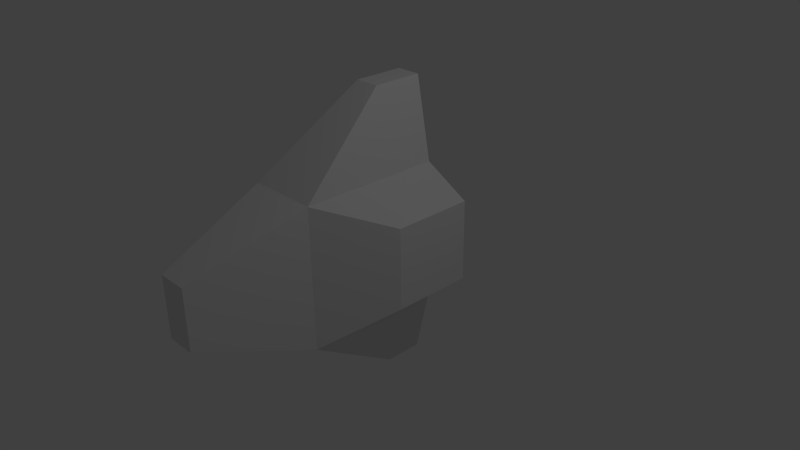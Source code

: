 # Source: Ship.blend  (saved by Blender 2.73.0; exported with 4.5.12 LTS)
import bpy
from mathutils import Matrix  # noqa: F401  (used for matrix-valued properties, if any)

bpy.ops.wm.read_factory_settings(use_empty=True)
scene = bpy.context.scene
scene.name = 'Scene'

# ---- collections
col_collection_1 = bpy.data.collections.new('Collection 1'); scene.collection.children.link(col_collection_1)

# ---- materials (node trees are filled in below, after node groups)
mat_material = bpy.data.materials.new('Material')
mat_material.alpha_threshold = 0.0
mat_material.use_transparent_shadow = False
mat_material.roughness = 0.5
mat_material.line_color = (0.0, 0.0, 0.0, 1.0)

# ---- material node trees

# ---- world
world_world = bpy.data.worlds.new('World'); scene.world = world_world
world_world.color = (0.05088, 0.05088, 0.05088)
world_world.use_sun_shadow = False
world_world.sun_shadow_jitter_overblur = 0.0
world_world.cycles.sampling_method = 'MANUAL'
world_world.cycles.sample_map_resolution = 256

# ---- cameras
cam_camera = bpy.data.cameras.new('Camera')
cam_camera.clip_end = 100.0
cam_camera.lens = 35.0
cam_camera.sensor_width = 32.0
cam_camera.sensor_height = 18.0
cam_camera.ortho_scale = 7.314
cam_camera.dof.focus_distance = 0.0
cam_camera.dof.aperture_fstop = 128.0

# ---- lights
light_lamp = bpy.data.lights.new('Lamp', 'POINT')
light_lamp.transmission_factor = 0.0
light_lamp.cutoff_distance = 30.0
light_lamp.energy = 100.0
light_lamp.shadow_buffer_clip_start = 1.001
light_lamp.shadow_soft_size = 0.1
light_lamp.shadow_maximum_resolution = 0.006
light_lamp.use_absolute_resolution = True
light_lamp.cycles.use_multiple_importance_sampling = False

# ---- meshes
me_cube = bpy.data.meshes.new('Cube')
me_cube.from_pydata([(1.0, 1.0, -1.0), (1.0, -1.0, -1.0), (-1.0, -1.0, -1.0), (-1.0, 1.0, -1.0), (0.5727, 1.104, 0.5519), (0.5727, -0.04113, 0.5519), (-0.5727, -0.04113, 0.5519), (-0.5727, 1.104, 0.5519), (1.0, -5.96e-08, -1.0), (1.788e-07, 1.0, -1.0), (1.0, 1.0, 0.0), (0.0, -1.0, -1.0), (1.0, -1.0, 0.0), (-1.0, 2.98e-07, -1.0), (-1.0, -1.0, 0.0), (-1.0, 1.0, 0.0), (0.5727, 0.5316, 0.5519), (7.854e-08, 1.104, 0.5519), (-3.652e-07, -0.04113, 0.5519), (-0.5727, 0.5316, 0.5519), (2.384e-07, 1.0, 0.0), (-1.0, 2.384e-07, 0.0), (-2.98e-07, -1.0, 0.0), (1.0, -2.98e-07, 0.0), (-1.434e-07, 0.5316, 0.5519), (5.96e-08, 1.192e-07, -1.0), (0.4313, -2.579, -0.7156), (-0.4313, -2.579, -0.7156), (-3.452e-07, -2.579, -0.7156), (0.4313, -2.579, -0.2844), (-0.4313, -2.579, -0.2844), (-4.737e-07, -2.579, -0.2844), (2.1, 1.12, -0.6389), (2.1, 0.5643, -0.6389), (2.1, 0.842, -0.6389), (2.1, 1.12, -0.3611), (2.1, 0.5643, -0.3611), (2.1, 0.842, -0.3611), (-2.084, 0.4007, -0.6782), (-2.084, 1.114, -0.6782), (-2.084, 0.7572, -0.6782), (-2.084, 0.4007, -0.3218), (-2.084, 1.114, -0.3218), (-2.084, 0.7572, -0.3218), (0.7185, 1.234, -0.7008), (0.2815, 1.234, -0.7008), (0.7185, 1.234, -0.2992), (0.2815, 1.234, -0.2992), (-0.725, 1.195, -0.6747), (-0.275, 1.195, -0.6747), (-0.725, 1.195, -0.3253), (-0.275, 1.195, -0.3253)], [], [(25, 11, 2, 13), (24, 19, 6, 18), (23, 16, 5, 12), (22, 18, 6, 14), (21, 19, 7, 15), (20, 9, 49, 51), (17, 20, 15, 7), (4, 10, 20, 17), (9, 20, 47, 45), (21, 15, 42, 43), (14, 21, 43, 41), (14, 6, 19, 21), (22, 14, 30, 31), (12, 22, 31, 29), (12, 5, 18, 22), (23, 12, 36, 37), (10, 23, 37, 35), (10, 4, 16, 23), (16, 24, 18, 5), (4, 17, 24, 16), (17, 7, 19, 24), (9, 25, 13, 3), (0, 8, 25, 9), (8, 1, 11, 25), (28, 31, 30, 27), (26, 29, 31, 28), (14, 2, 27, 30), (1, 12, 29, 26), (11, 1, 26, 28), (2, 11, 28, 27), (34, 37, 36, 33), (32, 35, 37, 34), (12, 1, 33, 36), (0, 10, 35, 32), (8, 0, 32, 34), (1, 8, 34, 33), (40, 43, 42, 39), (38, 41, 43, 40), (15, 3, 39, 42), (2, 14, 41, 38), (13, 2, 38, 40), (3, 13, 40, 39), (46, 44, 45, 47), (20, 10, 46, 47), (10, 0, 44, 46), (0, 9, 45, 44), (51, 49, 48, 50), (15, 20, 51, 50), (3, 15, 50, 48), (9, 3, 48, 49)])
me_cube.materials.append(mat_material)
me_cube.use_remesh_preserve_volume = False
me_cube.use_remesh_preserve_attributes = False
me_cube.use_mirror_vertex_groups = False
me_cube.update()

# ---- objects
ob_cube = bpy.data.objects.new('Cube', me_cube)
ob_lamp = bpy.data.objects.new('Lamp', light_lamp)
ob_camera = bpy.data.objects.new('Camera', cam_camera)

# ---- transforms, parenting, visibility, modifiers, constraints
ob_cube.location = (0.0, 0.0, 0.0)
ob_cube.rotation_euler = (0.0, 1.571, 0.0)
ob_cube.lock_rotations_4d = False
ob_cube.empty_display_type = 'ARROWS'
ob_cube.lineart.crease_threshold = 0.0
ob_lamp.location = (4.076, 1.005, 5.904)
ob_lamp.rotation_euler = (0.6503, 0.05522, 1.866)
ob_lamp.lock_rotations_4d = False
ob_lamp.empty_display_type = 'ARROWS'
ob_lamp.color = (0.0, 0.0, 0.0, 0.0)
ob_lamp.lineart.crease_threshold = 0.0
ob_camera.location = (7.481, -6.508, 5.344)
ob_camera.rotation_euler = (1.109, 0.01082, 0.8149)
ob_camera.lock_rotations_4d = False
ob_camera.empty_display_type = 'ARROWS'
ob_camera.color = (0.0, 0.0, 0.0, 0.0)
ob_camera.display_type = 'WIRE'
ob_camera.lineart.crease_threshold = 0.0

# ---- collection membership
col_collection_1.objects.link(ob_cube)
col_collection_1.objects.link(ob_lamp)
col_collection_1.objects.link(ob_camera)

# ---- scene / render settings (as saved in the file)
scene.camera = ob_camera
scene.frame_start = 1; scene.frame_end = 250; scene.frame_set(1)
scene.render.engine = 'BLENDER_EEVEE_NEXT'
scene.render.resolution_percentage = 50
scene.render.dither_intensity = 0.0
scene.cycles.use_denoising = False
scene.cycles.samples = 10
scene.cycles.sampling_pattern = 'TABULATED_SOBOL'
scene.cycles.light_sampling_threshold = 0.0
scene.cycles.use_adaptive_sampling = False
scene.cycles.use_light_tree = False
scene.cycles.blur_glossy = 0.0
scene.cycles.pixel_filter_type = 'GAUSSIAN'
scene.cycles.sample_clamp_indirect = 0.0
scene.view_settings.view_transform = 'Standard'
bpy.context.view_layer.update()
